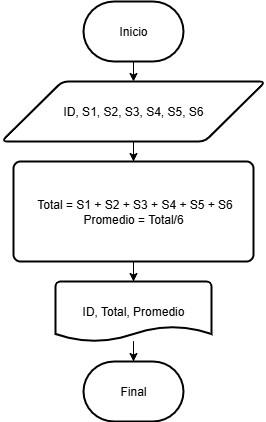

The diagram above was exported from draw.io. Its source (the exported page's mxGraphModel, read from the mxfile embedded in the PNG):
<mxGraphModel dx="864" dy="474" grid="1" gridSize="10" guides="1" tooltips="1" connect="1" arrows="1" fold="1" page="1" pageScale="1" pageWidth="827" pageHeight="1169" math="0" shadow="0">
  <root>
    <mxCell id="0" />
    <mxCell id="1" parent="0" />
    <mxCell id="toUBQkavBrk051Fjmz75-4" style="edgeStyle=orthogonalEdgeStyle;rounded=0;orthogonalLoop=1;jettySize=auto;html=1;exitX=0.5;exitY=1;exitDx=0;exitDy=0;exitPerimeter=0;entryX=0.5;entryY=0;entryDx=0;entryDy=0;" edge="1" parent="1" source="toUBQkavBrk051Fjmz75-1" target="toUBQkavBrk051Fjmz75-2">
      <mxGeometry relative="1" as="geometry" />
    </mxCell>
    <mxCell id="toUBQkavBrk051Fjmz75-1" value="Inicio" style="strokeWidth=2;html=1;shape=mxgraph.flowchart.terminator;whiteSpace=wrap;" vertex="1" parent="1">
      <mxGeometry x="364" y="40" width="100" height="60" as="geometry" />
    </mxCell>
    <mxCell id="toUBQkavBrk051Fjmz75-6" style="edgeStyle=orthogonalEdgeStyle;rounded=0;orthogonalLoop=1;jettySize=auto;html=1;entryX=0.5;entryY=0;entryDx=0;entryDy=0;" edge="1" parent="1" source="toUBQkavBrk051Fjmz75-2" target="toUBQkavBrk051Fjmz75-5">
      <mxGeometry relative="1" as="geometry" />
    </mxCell>
    <mxCell id="toUBQkavBrk051Fjmz75-2" value="ID, S1, S2, S3, S4, S5, S6" style="shape=parallelogram;html=1;strokeWidth=2;perimeter=parallelogramPerimeter;whiteSpace=wrap;rounded=1;arcSize=12;size=0.23;" vertex="1" parent="1">
      <mxGeometry x="282" y="120" width="264" height="60" as="geometry" />
    </mxCell>
    <mxCell id="toUBQkavBrk051Fjmz75-5" value="&lt;font&gt;&amp;nbsp;Total = S1 + S2 + S3 + S4 + S5 + S6&lt;/font&gt;&lt;div&gt;&lt;span style=&quot;background-color: transparent; color: light-dark(rgb(0, 0, 0), rgb(255, 255, 255));&quot;&gt;Promedio = Total/6&lt;/span&gt;&lt;/div&gt;" style="rounded=1;whiteSpace=wrap;html=1;absoluteArcSize=1;arcSize=14;strokeWidth=2;" vertex="1" parent="1">
      <mxGeometry x="294" y="200" width="240" height="100" as="geometry" />
    </mxCell>
    <mxCell id="toUBQkavBrk051Fjmz75-7" value="ID, Total, Promedio" style="strokeWidth=2;html=1;shape=mxgraph.flowchart.document2;whiteSpace=wrap;size=0.25;" vertex="1" parent="1">
      <mxGeometry x="336" y="320" width="156" height="60" as="geometry" />
    </mxCell>
    <mxCell id="toUBQkavBrk051Fjmz75-8" style="edgeStyle=orthogonalEdgeStyle;rounded=0;orthogonalLoop=1;jettySize=auto;html=1;entryX=0.5;entryY=0;entryDx=0;entryDy=0;entryPerimeter=0;" edge="1" parent="1" source="toUBQkavBrk051Fjmz75-5" target="toUBQkavBrk051Fjmz75-7">
      <mxGeometry relative="1" as="geometry" />
    </mxCell>
    <mxCell id="toUBQkavBrk051Fjmz75-9" value="Final" style="strokeWidth=2;html=1;shape=mxgraph.flowchart.terminator;whiteSpace=wrap;" vertex="1" parent="1">
      <mxGeometry x="364" y="400" width="100" height="60" as="geometry" />
    </mxCell>
    <mxCell id="toUBQkavBrk051Fjmz75-10" style="edgeStyle=orthogonalEdgeStyle;rounded=0;orthogonalLoop=1;jettySize=auto;html=1;entryX=0.5;entryY=0;entryDx=0;entryDy=0;entryPerimeter=0;" edge="1" parent="1" source="toUBQkavBrk051Fjmz75-7" target="toUBQkavBrk051Fjmz75-9">
      <mxGeometry relative="1" as="geometry" />
    </mxCell>
  </root>
</mxGraphModel>